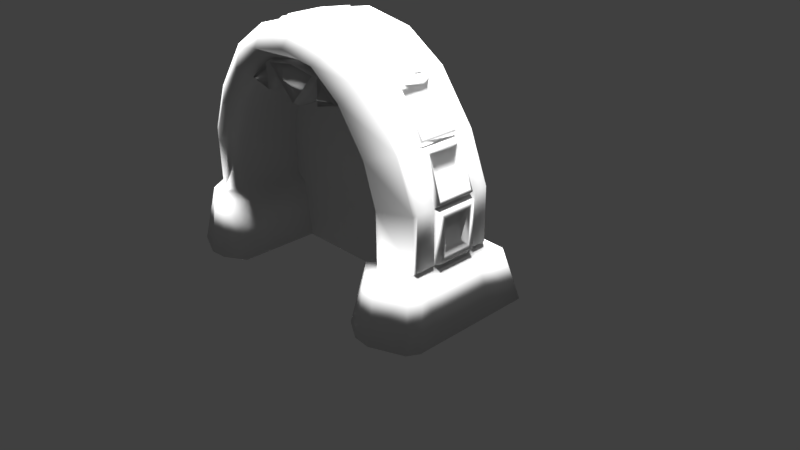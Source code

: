 # Source: LavaGroundsPortal.blend  (saved by Blender 2.77.0; exported with 4.5.12 LTS)
import bpy
from mathutils import Matrix  # noqa: F401  (used for matrix-valued properties, if any)

bpy.ops.wm.read_factory_settings(use_empty=True)
scene = bpy.context.scene
scene.name = 'Scene'

# ---- collections
col_collection_1 = bpy.data.collections.new('Collection 1'); scene.collection.children.link(col_collection_1)

# ---- world
world_world = bpy.data.worlds.new('World'); scene.world = world_world
world_world.color = (0.05088, 0.05088, 0.05088)
world_world.use_sun_shadow = False
world_world.sun_shadow_jitter_overblur = 0.0
world_world.cycles.sampling_method = 'MANUAL'

# ---- cameras
cam_camera = bpy.data.cameras.new('Camera')
cam_camera.clip_end = 100.0
cam_camera.lens = 35.0
cam_camera.sensor_width = 32.0
cam_camera.sensor_height = 18.0
cam_camera.ortho_scale = 7.314
cam_camera.dof.focus_distance = 0.0
cam_camera.dof.aperture_fstop = 128.0

# ---- lights
light_hemi_014 = bpy.data.lights.new('Hemi.014', 'SUN')
light_hemi_014.transmission_factor = 0.0
light_hemi_014.angle = 0.1993
light_hemi_014.energy = 1.0
light_hemi_014.shadow_buffer_clip_start = 0.5
light_hemi_014.shadow_soft_size = 0.1
light_hemi_014.shadow_cascade_max_distance = 1000.0
light_hemi_013 = bpy.data.lights.new('Hemi.013', 'SUN')
light_hemi_013.transmission_factor = 0.0
light_hemi_013.angle = 0.1993
light_hemi_013.energy = 1.0
light_hemi_013.shadow_buffer_clip_start = 0.5
light_hemi_013.shadow_soft_size = 0.1
light_hemi_013.shadow_cascade_max_distance = 1000.0
light_hemi_012 = bpy.data.lights.new('Hemi.012', 'SUN')
light_hemi_012.transmission_factor = 0.0
light_hemi_012.angle = 0.1993
light_hemi_012.energy = 1.0
light_hemi_012.shadow_buffer_clip_start = 0.5
light_hemi_012.shadow_soft_size = 0.1
light_hemi_012.shadow_cascade_max_distance = 1000.0
light_hemi_011 = bpy.data.lights.new('Hemi.011', 'SUN')
light_hemi_011.transmission_factor = 0.0
light_hemi_011.angle = 0.1993
light_hemi_011.energy = 1.0
light_hemi_011.shadow_buffer_clip_start = 0.5
light_hemi_011.shadow_soft_size = 0.1
light_hemi_011.shadow_cascade_max_distance = 1000.0
light_hemi_010 = bpy.data.lights.new('Hemi.010', 'SUN')
light_hemi_010.transmission_factor = 0.0
light_hemi_010.angle = 0.1993
light_hemi_010.energy = 1.0
light_hemi_010.shadow_buffer_clip_start = 0.5
light_hemi_010.shadow_soft_size = 0.1
light_hemi_010.shadow_cascade_max_distance = 1000.0
light_hemi_009 = bpy.data.lights.new('Hemi.009', 'SUN')
light_hemi_009.transmission_factor = 0.0
light_hemi_009.angle = 0.1993
light_hemi_009.energy = 1.0
light_hemi_009.shadow_buffer_clip_start = 0.5
light_hemi_009.shadow_soft_size = 0.1
light_hemi_009.shadow_cascade_max_distance = 1000.0
light_hemi_008 = bpy.data.lights.new('Hemi.008', 'SUN')
light_hemi_008.transmission_factor = 0.0
light_hemi_008.angle = 0.1993
light_hemi_008.energy = 1.0
light_hemi_008.shadow_buffer_clip_start = 0.5
light_hemi_008.shadow_soft_size = 0.1
light_hemi_008.shadow_cascade_max_distance = 1000.0
light_hemi_007 = bpy.data.lights.new('Hemi.007', 'SUN')
light_hemi_007.transmission_factor = 0.0
light_hemi_007.angle = 0.1993
light_hemi_007.energy = 1.0
light_hemi_007.shadow_buffer_clip_start = 0.5
light_hemi_007.shadow_soft_size = 0.1
light_hemi_007.shadow_cascade_max_distance = 1000.0
light_hemi_006 = bpy.data.lights.new('Hemi.006', 'SUN')
light_hemi_006.transmission_factor = 0.0
light_hemi_006.angle = 0.1993
light_hemi_006.energy = 1.0
light_hemi_006.shadow_buffer_clip_start = 0.5
light_hemi_006.shadow_soft_size = 0.1
light_hemi_006.shadow_cascade_max_distance = 1000.0
light_hemi_005 = bpy.data.lights.new('Hemi.005', 'SUN')
light_hemi_005.transmission_factor = 0.0
light_hemi_005.angle = 0.1993
light_hemi_005.energy = 1.0
light_hemi_005.shadow_buffer_clip_start = 0.5
light_hemi_005.shadow_soft_size = 0.1
light_hemi_005.shadow_cascade_max_distance = 1000.0
light_hemi_004 = bpy.data.lights.new('Hemi.004', 'SUN')
light_hemi_004.transmission_factor = 0.0
light_hemi_004.angle = 0.1993
light_hemi_004.energy = 1.0
light_hemi_004.shadow_buffer_clip_start = 0.5
light_hemi_004.shadow_soft_size = 0.1
light_hemi_004.shadow_cascade_max_distance = 1000.0
light_hemi_003 = bpy.data.lights.new('Hemi.003', 'SUN')
light_hemi_003.transmission_factor = 0.0
light_hemi_003.angle = 0.1993
light_hemi_003.energy = 1.0
light_hemi_003.shadow_buffer_clip_start = 0.5
light_hemi_003.shadow_soft_size = 0.1
light_hemi_003.shadow_cascade_max_distance = 1000.0
light_hemi_002 = bpy.data.lights.new('Hemi.002', 'SUN')
light_hemi_002.transmission_factor = 0.0
light_hemi_002.angle = 0.1993
light_hemi_002.energy = 1.0
light_hemi_002.shadow_buffer_clip_start = 0.5
light_hemi_002.shadow_soft_size = 0.1
light_hemi_002.shadow_cascade_max_distance = 1000.0
light_hemi_001 = bpy.data.lights.new('Hemi.001', 'SUN')
light_hemi_001.transmission_factor = 0.0
light_hemi_001.angle = 0.1993
light_hemi_001.energy = 1.0
light_hemi_001.shadow_buffer_clip_start = 0.5
light_hemi_001.shadow_soft_size = 0.1
light_hemi_001.shadow_cascade_max_distance = 1000.0
light_hemi = bpy.data.lights.new('Hemi', 'SUN')
light_hemi.transmission_factor = 0.0
light_hemi.angle = 0.1993
light_hemi.energy = 1.0
light_hemi.shadow_buffer_clip_start = 0.5
light_hemi.shadow_soft_size = 0.1
light_hemi.shadow_cascade_max_distance = 1000.0
light_lamp = bpy.data.lights.new('Lamp', 'POINT')
light_lamp.transmission_factor = 0.0
light_lamp.cutoff_distance = 30.0
light_lamp.energy = 100.0
light_lamp.shadow_buffer_clip_start = 1.001
light_lamp.shadow_soft_size = 0.1
light_lamp.shadow_maximum_resolution = 0.006
light_lamp.use_absolute_resolution = True

# ---- meshes
me_cube_001 = bpy.data.meshes.new('Cube.001')
me_cube_001.from_pydata([(-1.5, -0.2, -1.35), (-1.5, -0.2, 0.2), (-1.5, 0.0, -1.35), (-1.5, 0.0, 0.2), (0.0, 0.0, 0.2), (0.0, 0.0, -1.35), (0.0, -0.2, 0.2), (0.0, -0.2, -1.35), (-1.4, -0.2, 0.7), (-1.4, 0.0, 0.7), (0.0, 0.0, 0.7), (0.0, -0.2, 0.7), (-1.2, -0.2, 1.1), (-1.2, 0.0, 1.1), (0.0, 0.0, 1.1), (0.0, -0.2, 1.1), (-0.7, -0.2, 1.5), (-0.7, 0.0, 1.5), (0.0, 0.0, 1.5), (0.0, -0.2, 1.5)], [], [(1, 3, 2, 0), (6, 1, 0, 7), (3, 1, 8, 9), (0, 2, 5, 7), (3, 4, 5, 2), (10, 9, 13, 14), (4, 3, 9, 10), (1, 6, 11, 8), (14, 13, 17, 18), (9, 8, 12, 13), (8, 11, 15, 12), (19, 18, 17, 16), (13, 12, 16, 17), (12, 15, 19, 16)])
_uv = me_cube_001.uv_layers.new(name='UVMap')
_uv.uv.foreach_set('vector', [0.3062, 0.8084, 0.3061, 0.8084, 0.3061, 0.8082, 0.3061, 0.8082, 0.3068, 0.8084, 0.3062, 0.8084, 0.3061, 0.8082, 0.3062, 0.8075, 0.3061, 0.8084, 0.3062, 0.8084, 0.3062, 0.8085, 0.3062, 0.8085, 0.3061, 0.8082, 0.3061, 0.8082, 0.306, 0.8075, 0.3062, 0.8075, 0.3061, 0.8084, 0.3054, 0.8086, 0.306, 0.8075, 0.3061, 0.8082, 0.3056, 0.8089, 0.3062, 0.8085, 0.3062, 0.8086, 0.3058, 0.8091, 0.3054, 0.8086, 0.3061, 0.8084, 0.3062, 0.8085, 0.3056, 0.8089, 0.3062, 0.8084, 0.3068, 0.8084, 0.3068, 0.8087, 0.3062, 0.8085, 0.3058, 0.8091, 0.3062, 0.8086, 0.3062, 0.8088, 0.3062, 0.8092, 0.3062, 0.8085, 0.3062, 0.8085, 0.3062, 0.8086, 0.3062, 0.8086, 0.3062, 0.8085, 0.3068, 0.8087, 0.3067, 0.8089, 0.3062, 0.8086, 0.3064, 0.8091, 0.3062, 0.8092, 0.3062, 0.8088, 0.3062, 0.8088, 0.3062, 0.8086, 0.3062, 0.8086, 0.3062, 0.8088, 0.3062, 0.8088, 0.3062, 0.8086, 0.3067, 0.8089, 0.3064, 0.8091, 0.3062, 0.8088])
me_cube_001.use_remesh_preserve_volume = False
me_cube_001.use_remesh_preserve_attributes = False
me_cube_001.use_mirror_vertex_groups = False
me_cube_001.update()
me_circle = bpy.data.meshes.new('Circle')
me_circle.from_pydata([(0.0, 3.132, -0.07), (-1.111, 2.683, -0.07), (-1.783, 1.483, -0.07), (-2.009, -5.611e-08, -0.4867), (-1.783, 1.483, 0.17), (-1.111, 2.683, 0.17), (0.0, 3.132, 0.17), (-2.009, -1.678e-07, 0.003619), (-1.783, 1.483, 1.012), (-1.111, 2.683, 1.012), (0.0, 3.132, 1.012), (-1.446, 1.506, 1.215), (-0.9026, 2.529, 1.215), (0.0, 2.91, 1.215), (-1.23, 1.513, 1.01), (-0.7693, 2.423, 1.01), (0.0, 2.76, 1.01), (-1.015, -1.504e-07, 1.253), (-1.23, 1.513, -0.07358), (-0.7693, 2.423, -0.07358), (0.0, 2.76, -0.07358), (-1.015, -1.853e-08, -0.4931), (-0.7693, 2.423, 0.1784), (-1.23, 1.513, 0.1784), (0.0, 2.76, 0.1784), (-1.015, -5.717e-08, 0.01875), (-1.111, 2.683, 0.717), (-1.783, 1.483, 0.717), (0.0, 3.132, 0.717), (-2.009, -2.264e-07, 0.7794), (-1.23, 1.513, 0.7188), (0.0, 2.76, 0.7188), (-1.015, -1.148e-07, 0.7826), (-0.7693, 2.423, 0.7188), (-0.6053, 3.012, -0.07), (-0.6053, 3.012, 0.17), (-0.6053, 3.012, 1.012), (-0.5013, 2.825, 1.215), (-0.4346, 2.697, 1.01), (-0.4346, 2.697, -0.07358), (-0.4346, 2.697, 0.1784), (-0.4346, 2.697, 0.7188), (-0.6053, 3.012, 0.717), (-1.547, 2.083, -0.07), (-1.547, 2.083, 0.17), (-1.547, 2.083, 1.012), (-1.274, 2.018, 1.215), (-1.1, 1.968, 1.01), (-1.1, 1.968, -0.07358), (-1.1, 1.968, 0.1784), (-1.1, 1.968, 0.7188), (-1.547, 2.083, 0.717), (0.0, 2.234, 1.01), (0.0, 2.345, 1.01), (0.0, 2.234, 0.7188), (0.0, 2.706, 1.01), (-0.3034, 2.649, 1.01), (-0.369, 2.673, 1.11), (0.0, 2.733, 1.11), (0.0, 2.29, 1.11), (0.0, 2.567, 1.21), (-0.412, 2.328, 1.01), (-0.412, 2.328, 0.7188), (-0.4737, 2.617, 1.01), (-0.6987, 2.436, 1.01), (-0.4597, 2.378, 1.01), (-0.734, 2.43, 1.11), (-0.4542, 2.657, 1.11), (-0.4359, 2.353, 1.11), (-0.544, 2.477, 1.21), (-1.783, 0.8158, -0.07), (-1.783, 0.8158, 0.17), (-1.783, 0.8158, 1.012), (-1.446, 0.8284, 1.215), (-1.23, 0.8323, 1.01), (-1.23, 0.8323, -0.07358), (-1.23, 0.8323, 0.1784), (-1.23, 0.8323, 0.7188), (-1.783, 0.8158, 0.717), (-1.112, 0.7358, 0.1785), (-1.112, 0.7358, 0.7189), (-1.907, 0.7119, 0.7164), (-1.907, 0.7119, -0.2664), (-1.907, 0.7119, 0.1375), (-1.112, 0.7358, 1.085), (-1.112, 0.7358, -0.2715), (-1.864, 0.8498, 0.1979), (-1.864, 1.449, 0.1979), (-1.864, 1.449, 0.6891), (-1.864, 0.8498, 0.6891), (-1.864, 0.9319, 0.2652), (-1.864, 1.367, 0.2652), (-1.864, 1.367, 0.6219), (-1.864, 0.9319, 0.6219), (-1.785, 0.9812, 0.3056), (-1.785, 1.318, 0.3056), (-1.785, 1.318, 0.5815), (-1.785, 0.9812, 0.5815), (-1.844, 1.536, 0.6948), (-1.844, 1.536, 0.1923), (-1.628, 2.087, 0.6948), (-1.628, 2.087, 0.1923), (-1.823, 1.589, 0.6462), (-1.823, 1.589, 0.2409), (-1.648, 2.034, 0.6462), (-1.648, 2.034, 0.2409), (-1.739, 1.593, 0.6168), (-1.739, 1.593, 0.2702), (-1.59, 1.973, 0.6168), (-1.59, 1.973, 0.2702), (-1.589, 2.158, 0.1961), (-1.195, 2.701, 0.1961), (-1.195, 2.701, 0.691), (-1.589, 2.158, 0.691), (-1.558, 2.201, 0.2355), (-1.226, 2.657, 0.2355), (-1.226, 2.657, 0.6515), (-1.558, 2.201, 0.6515), (-1.477, 2.185, 0.2613), (-1.186, 2.585, 0.2613), (-1.186, 2.585, 0.6258), (-1.477, 2.185, 0.6258), (-1.129, 2.765, 0.1966), (-1.129, 2.765, 0.6904), (-0.6727, 3.062, 0.6904), (-0.6727, 3.062, 0.1966), (-1.08, 2.796, 0.2491), (-1.08, 2.796, 0.6379), (-0.7211, 3.03, 0.6379), (-0.7211, 3.03, 0.2491), (-0.9863, 2.772, 0.3085), (-0.9863, 2.772, 0.5785), (-0.7368, 2.935, 0.5785), (-0.7368, 2.935, 0.3085), (-0.5736, 3.104, 0.2122), (-0.048, 3.205, 0.2122), (-0.048, 3.205, 0.6748), (-0.5736, 3.104, 0.6748), (-0.5074, 3.117, 0.2705), (-0.1141, 3.192, 0.2705), (-0.1141, 3.192, 0.6166), (-0.5074, 3.117, 0.6166), (-0.4535, 3.046, 0.3047), (-0.1381, 3.107, 0.3047), (-0.1381, 3.107, 0.5823), (-0.4535, 3.046, 0.5823), (-1.824, 0.8484, 0.9919), (-1.824, 1.516, 0.9919), (-1.588, 2.116, 0.9919), (-1.152, 2.716, 0.9919), (-0.6463, 3.045, 0.9919), (0.0, 3.164, 0.9919), (-1.152, 2.716, 0.748), (0.0, 3.164, 0.748), (-1.824, 1.516, 0.748), (-0.6463, 3.045, 0.748), (-1.588, 2.116, 0.748), (-1.824, 0.8484, 0.748), (-0.6516, 3.049, -0.03486), (0.0, 3.168, -0.03486), (-1.593, 2.12, -0.03486), (-1.157, 2.72, -0.03486), (-1.829, 0.8526, -0.03486), (-1.829, 1.52, -0.03486), (-1.829, 0.8526, 0.1419), (-1.829, 1.52, 0.1419), (-1.593, 2.12, 0.1419), (-1.157, 2.72, 0.1419), (-0.6516, 3.049, 0.1419), (0.0, 3.168, 0.1419), (-1.93, -2.495e-07, 1.273), (-1.826, 0.715, 1.136), (-2.009, -2.528e-07, 1.13), (-1.517, -1.64e-07, 1.442), (-1.907, 0.7119, 0.9921), (-1.337, 0.7317, 1.3), (-1.292, -1.431e-07, 1.422), (-1.513, 0.7267, 1.325)], [], [(43, 2, 163, 160), (35, 6, 169, 168), (1, 43, 160, 161), (27, 78, 157, 154), (45, 9, 149, 148), (51, 27, 154, 156), (45, 46, 12, 9), (36, 37, 13, 10), (72, 73, 11, 8), (46, 47, 15, 12), (37, 38, 16, 13), (73, 74, 14, 11), (39, 20, 24, 40), (48, 19, 22, 49), (82, 85, 21, 3), (43, 48, 18, 2), (34, 39, 19, 1), (77, 76, 23, 30), (41, 40, 24, 31), (50, 49, 22, 33), (7, 3, 21, 25), (29, 7, 25, 32), (47, 50, 33, 15), (31, 54, 41), (74, 77, 30, 14), (78, 27, 88, 89), (35, 42, 137, 134), (5, 44, 110, 111), (26, 42, 124, 123), (41, 62, 33), (33, 22, 40, 41), (0, 20, 39, 34), (12, 15, 38, 37), (9, 12, 37, 36), (8, 45, 148, 147), (44, 5, 167, 166), (44, 4, 99, 101), (14, 30, 50, 47), (30, 23, 49, 50), (1, 19, 48, 43), (11, 14, 47, 46), (8, 11, 46, 45), (9, 36, 150, 149), (70, 71, 164, 162), (41, 54, 52, 38), (52, 59, 57, 38), (56, 60, 55), (55, 58, 57, 56), (38, 57, 58, 16), (56, 57, 59, 53), (53, 60, 56), (63, 69, 65), (61, 68, 66, 15), (33, 62, 61, 15), (38, 61, 62, 41), (15, 66, 67, 38), (64, 69, 63), (38, 67, 68, 61), (65, 69, 64), (64, 66, 68, 65), (65, 68, 67, 63), (63, 67, 66, 64), (83, 81, 78, 71), (84, 80, 77, 74), (80, 79, 76, 77), (2, 18, 75, 70), (175, 73, 177), (171, 72, 174), (81, 174, 72, 78), (82, 83, 71, 70), (3, 7, 83, 82), (29, 172, 174, 81), (32, 25, 79, 80), (17, 32, 80, 84), (7, 29, 81, 83), (70, 75, 85, 82), (21, 85, 79, 25), (75, 18, 23, 76), (85, 75, 76, 79), (49, 23, 18, 48), (40, 22, 19, 39), (89, 88, 92, 93), (4, 71, 86, 87), (27, 4, 87, 88), (71, 78, 89, 86), (93, 92, 96, 97), (87, 86, 90, 91), (86, 89, 93, 90), (88, 87, 91, 92), (94, 97, 96, 95), (91, 90, 94, 95), (90, 93, 97, 94), (92, 91, 95, 96), (101, 99, 103, 105), (27, 51, 100, 98), (4, 27, 98, 99), (51, 44, 101, 100), (103, 102, 106, 107), (99, 98, 102, 103), (100, 101, 105, 104), (98, 100, 104, 102), (107, 106, 108, 109), (104, 105, 109, 108), (102, 104, 108, 106), (105, 103, 107, 109), (113, 112, 116, 117), (26, 5, 111, 112), (51, 26, 112, 113), (44, 51, 113, 110), (114, 117, 121, 118), (111, 110, 114, 115), (110, 113, 117, 114), (112, 111, 115, 116), (118, 121, 120, 119), (116, 115, 119, 120), (117, 116, 120, 121), (115, 114, 118, 119), (125, 122, 126, 129), (42, 35, 125, 124), (5, 26, 123, 122), (35, 5, 122, 125), (128, 129, 133, 132), (122, 123, 127, 126), (124, 125, 129, 128), (123, 124, 128, 127), (130, 131, 132, 133), (127, 128, 132, 131), (129, 126, 130, 133), (126, 127, 131, 130), (137, 136, 140, 141), (6, 35, 134, 135), (42, 28, 136, 137), (141, 140, 144, 145), (135, 134, 138, 139), (134, 137, 141, 138), (136, 135, 139, 140), (142, 145, 144, 143), (139, 138, 142, 143), (138, 141, 145, 142), (140, 139, 143, 144), (136, 28, 6, 135), (156, 148, 149, 152), (155, 150, 151, 153), (157, 146, 147, 154), (152, 149, 150, 155), (154, 147, 148, 156), (36, 10, 151, 150), (78, 72, 146, 157), (26, 51, 156, 152), (28, 42, 155, 153), (42, 26, 152, 155), (72, 8, 147, 146), (160, 166, 167, 161), (162, 164, 165, 163), (158, 168, 169, 159), (161, 167, 168, 158), (163, 165, 166, 160), (34, 1, 161, 158), (2, 70, 162, 163), (4, 44, 166, 165), (5, 35, 168, 167), (71, 4, 165, 164), (0, 34, 158, 159), (72, 171, 177, 73), (171, 170, 173, 177), (170, 172, 29, 32, 17), (171, 174, 172, 170), (177, 173, 176, 175), (175, 176, 17, 84), (176, 173, 170, 17), (73, 175, 84, 74)])
me_circle.polygons.foreach_set('use_smooth', [True] * 171)
_uv = me_circle.uv_layers.new(name='UVMap')
_uv.uv.foreach_set('vector', [0.4408, 0.865, 0.4408, 0.865, 0.4408, 0.865, 0.4408, 0.865, 0.4408, 0.8649, 0.4408, 0.8649, 0.4408, 0.8649, 0.4408, 0.8649, 0.4408, 0.8649, 0.4408, 0.865, 0.4408, 0.865, 0.4408, 0.8649, 0.4408, 0.865, 0.4408, 0.865, 0.4408, 0.865, 0.4408, 0.865, 0.4406, 0.8649, 0.4406, 0.8649, 0.4406, 0.8649, 0.4406, 0.8649, 0.4408, 0.865, 0.4408, 0.865, 0.4408, 0.865, 0.4408, 0.865, 0.8792, 0.9853, 0.8792, 0.9853, 0.8791, 0.9853, 0.8791, 0.9853, 0.8791, 0.9853, 0.8791, 0.9853, 0.8791, 0.9853, 0.8791, 0.9853, 0.8792, 0.9853, 0.8792, 0.9853, 0.8792, 0.9853, 0.8792, 0.9853, 0.8792, 0.9853, 0.8792, 0.9853, 0.8791, 0.9853, 0.8791, 0.9853, 0.8791, 0.9853, 0.8791, 0.9853, 0.8791, 0.9853, 0.8791, 0.9853, 0.8792, 0.9853, 0.8792, 0.9853, 0.8792, 0.9853, 0.8792, 0.9853, 0.8791, 0.9853, 0.8791, 0.9853, 0.8791, 0.9853, 0.8791, 0.9853, 0.8792, 0.9853, 0.8792, 0.9853, 0.8791, 0.9853, 0.8792, 0.9853, 0.8792, 0.9853, 0.8792, 0.9853, 0.8792, 0.9853, 0.8792, 0.9853, 0.8792, 0.9853, 0.8792, 0.9853, 0.8792, 0.9853, 0.8792, 0.9853, 0.8791, 0.9853, 0.8791, 0.9853, 0.8792, 0.9853, 0.8792, 0.9853, 0.8792, 0.9853, 0.8792, 0.9853, 0.8792, 0.9853, 0.8792, 0.9853, 0.8791, 0.9853, 0.8791, 0.9853, 0.8791, 0.9853, 0.8791, 0.9853, 0.8792, 0.9853, 0.8792, 0.9853, 0.8791, 0.9853, 0.8791, 0.9853, 0.8792, 0.9853, 0.8792, 0.9853, 0.8792, 0.9853, 0.8792, 0.9853, 0.8792, 0.9853, 0.8792, 0.9853, 0.8792, 0.9853, 0.8792, 0.9853, 0.8792, 0.9853, 0.8792, 0.9853, 0.8791, 0.9853, 0.8791, 0.9853, 0.5478, 0.9595, 0.5478, 0.9595, 0.5478, 0.9595, 0.8792, 0.9853, 0.8792, 0.9853, 0.8792, 0.9853, 0.8792, 0.9853, 0.6396, 0.8587, 0.6396, 0.8587, 0.6396, 0.8587, 0.6396, 0.8587, 0.6394, 0.8585, 0.6393, 0.8586, 0.6393, 0.8586, 0.6393, 0.8585, 0.6394, 0.8586, 0.6395, 0.8586, 0.6395, 0.8586, 0.6394, 0.8586, 0.6394, 0.8586, 0.6393, 0.8586, 0.6393, 0.8586, 0.6394, 0.8586, 0.5478, 0.9595, 0.5478, 0.9594, 0.5478, 0.9594, 0.8791, 0.9853, 0.8791, 0.9853, 0.8791, 0.9853, 0.8791, 0.9853, 0.8791, 0.9853, 0.8791, 0.9853, 0.8791, 0.9853, 0.8791, 0.9853, 0.8791, 0.9853, 0.8791, 0.9853, 0.8791, 0.9853, 0.8791, 0.9853, 0.8791, 0.9853, 0.8791, 0.9853, 0.8791, 0.9853, 0.8791, 0.9853, 0.4406, 0.8649, 0.4406, 0.8649, 0.4406, 0.8649, 0.4406, 0.8649, 0.4408, 0.865, 0.4408, 0.8649, 0.4408, 0.8649, 0.4408, 0.865, 0.6395, 0.8586, 0.6396, 0.8586, 0.6396, 0.8586, 0.6395, 0.8586, 0.8792, 0.9853, 0.8792, 0.9853, 0.8792, 0.9853, 0.8792, 0.9853, 0.8792, 0.9853, 0.8792, 0.9853, 0.8792, 0.9853, 0.8792, 0.9853, 0.8792, 0.9853, 0.8792, 0.9853, 0.8792, 0.9853, 0.8792, 0.9853, 0.8792, 0.9853, 0.8792, 0.9853, 0.8792, 0.9853, 0.8792, 0.9853, 0.8792, 0.9853, 0.8792, 0.9853, 0.8792, 0.9853, 0.8792, 0.9853, 0.4406, 0.8649, 0.4406, 0.8649, 0.4406, 0.8649, 0.4406, 0.8649, 0.8792, 0.9853, 0.8792, 0.9853, 0.8792, 0.9853, 0.8792, 0.9853, 0.5007, 0.9127, 0.5007, 0.9127, 0.5007, 0.9127, 0.5007, 0.9127, 0.5004, 0.9128, 0.5004, 0.9128, 0.5004, 0.9128, 0.5004, 0.9128, 0.4581, 0.8627, 0.458, 0.8626, 0.4581, 0.8626, 0.5004, 0.9128, 0.5004, 0.9128, 0.5004, 0.9128, 0.5004, 0.9128, 0.5004, 0.9128, 0.5004, 0.9128, 0.5004, 0.9128, 0.5004, 0.9128, 0.5004, 0.9128, 0.5004, 0.9128, 0.5004, 0.9128, 0.5004, 0.9128, 0.458, 0.8627, 0.458, 0.8626, 0.4581, 0.8627, 0.4582, 0.8627, 0.4583, 0.8627, 0.4583, 0.8627, 0.5004, 0.9128, 0.5004, 0.9128, 0.5004, 0.9128, 0.5004, 0.9128, 0.5007, 0.9127, 0.5007, 0.9127, 0.5007, 0.9127, 0.5007, 0.9127, 0.5007, 0.9127, 0.5007, 0.9127, 0.5007, 0.9127, 0.5007, 0.9127, 0.5004, 0.9128, 0.5004, 0.9128, 0.5004, 0.9128, 0.5004, 0.9128, 0.4583, 0.8627, 0.4583, 0.8627, 0.4582, 0.8627, 0.5004, 0.9128, 0.5004, 0.9128, 0.5004, 0.9128, 0.5004, 0.9128, 0.4583, 0.8627, 0.4583, 0.8627, 0.4583, 0.8627, 0.5004, 0.9128, 0.5004, 0.9128, 0.5004, 0.9128, 0.5004, 0.9128, 0.547, 0.9597, 0.547, 0.9597, 0.547, 0.9597, 0.547, 0.9597, 0.5004, 0.9128, 0.5004, 0.9128, 0.5004, 0.9128, 0.5004, 0.9128, 0.4407, 0.8649, 0.4407, 0.8649, 0.4407, 0.8649, 0.4407, 0.8649, 0.4407, 0.8649, 0.4407, 0.8649, 0.4407, 0.8649, 0.4407, 0.8649, 0.4407, 0.8649, 0.4407, 0.8649, 0.4407, 0.8649, 0.4407, 0.8649, 0.8792, 0.9853, 0.8792, 0.9853, 0.8792, 0.9853, 0.8792, 0.9853, 0.4407, 0.8649, 0.4407, 0.8649, 0.4407, 0.8649, 0.4407, 0.8649, 0.4407, 0.8649, 0.4407, 0.8649, 0.4407, 0.8649, 0.4407, 0.8649, 0.4407, 0.8649, 0.4407, 0.8649, 0.4407, 0.8649, 0.4407, 0.8649, 0.4407, 0.8649, 0.4407, 0.8649, 0.8792, 0.9853, 0.8792, 0.9853, 0.8792, 0.9853, 0.8792, 0.9853, 0.8792, 0.9853, 0.8792, 0.9853, 0.8792, 0.9853, 0.8792, 0.9853, 0.8792, 0.9853, 0.8792, 0.9853, 0.8792, 0.9853, 0.8792, 0.9853, 0.8792, 0.9853, 0.8792, 0.9853, 0.8792, 0.9853, 0.8792, 0.9853, 0.8792, 0.9853, 0.8792, 0.9853, 0.8792, 0.9853, 0.8792, 0.9853, 0.4407, 0.8649, 0.4407, 0.8649, 0.4407, 0.8649, 0.4407, 0.8649, 0.8792, 0.9853, 0.8792, 0.9853, 0.8792, 0.9853, 0.8792, 0.9853, 0.8798, 0.986, 0.8792, 0.9853, 0.8792, 0.9853, 0.8798, 0.986, 0.44, 0.8652, 0.4407, 0.8649, 0.4407, 0.8649, 0.44, 0.8652, 0.8792, 0.9853, 0.8792, 0.9853, 0.8792, 0.9853, 0.8792, 0.9853, 0.8791, 0.9853, 0.8791, 0.9853, 0.8792, 0.9853, 0.8791, 0.9853, 0.5546, 0.963, 0.5545, 0.963, 0.5545, 0.963, 0.5546, 0.963, 0.6396, 0.8586, 0.6396, 0.8587, 0.6396, 0.8587, 0.6396, 0.8586, 0.6396, 0.8587, 0.6396, 0.8586, 0.6396, 0.8586, 0.6396, 0.8587, 0.6396, 0.8587, 0.6396, 0.8587, 0.6396, 0.8587, 0.6396, 0.8587, 0.4408, 0.8648, 0.4408, 0.8648, 0.4408, 0.8648, 0.4408, 0.8648, 0.5546, 0.9629, 0.5546, 0.963, 0.5546, 0.963, 0.5546, 0.963, 0.5546, 0.963, 0.5546, 0.963, 0.5546, 0.963, 0.5546, 0.963, 0.5545, 0.963, 0.5546, 0.9629, 0.5546, 0.963, 0.5545, 0.963, 0.4586, 0.8609, 0.4586, 0.8609, 0.4585, 0.8609, 0.4585, 0.8609, 0.4408, 0.8648, 0.4408, 0.8648, 0.4408, 0.8648, 0.4408, 0.8648, 0.4408, 0.8648, 0.4408, 0.8648, 0.4408, 0.8648, 0.4408, 0.8648, 0.4408, 0.8648, 0.4408, 0.8648, 0.4408, 0.8648, 0.4408, 0.8648, 0.5545, 0.9629, 0.5545, 0.9629, 0.5545, 0.9629, 0.5545, 0.9629, 0.6396, 0.8587, 0.6395, 0.8587, 0.6395, 0.8587, 0.6395, 0.8587, 0.6396, 0.8586, 0.6396, 0.8587, 0.6395, 0.8587, 0.6396, 0.8586, 0.6395, 0.8587, 0.6395, 0.8586, 0.6395, 0.8586, 0.6395, 0.8587, 0.4408, 0.8648, 0.4408, 0.8648, 0.4408, 0.8648, 0.4408, 0.8648, 0.5545, 0.9629, 0.5545, 0.963, 0.5545, 0.963, 0.5545, 0.9629, 0.5545, 0.963, 0.5545, 0.9629, 0.5545, 0.9629, 0.5545, 0.963, 0.5545, 0.963, 0.5545, 0.963, 0.5545, 0.963, 0.5545, 0.963, 0.4585, 0.8609, 0.4585, 0.8609, 0.4585, 0.8609, 0.4585, 0.8609, 0.4408, 0.8648, 0.4408, 0.8648, 0.4408, 0.8648, 0.4408, 0.8648, 0.4408, 0.8648, 0.4408, 0.8648, 0.4408, 0.8648, 0.4408, 0.8648, 0.4408, 0.8648, 0.4408, 0.8648, 0.4408, 0.8648, 0.4408, 0.8648, 0.5544, 0.963, 0.5544, 0.9629, 0.5544, 0.9629, 0.5544, 0.963, 0.6394, 0.8586, 0.6394, 0.8586, 0.6394, 0.8586, 0.6394, 0.8586, 0.6395, 0.8587, 0.6394, 0.8586, 0.6394, 0.8586, 0.6395, 0.8587, 0.6395, 0.8586, 0.6395, 0.8587, 0.6395, 0.8587, 0.6395, 0.8586, 0.4408, 0.8648, 0.4408, 0.8648, 0.4408, 0.8648, 0.4408, 0.8648, 0.5544, 0.9629, 0.5545, 0.9629, 0.5545, 0.9629, 0.5544, 0.9629, 0.5545, 0.9629, 0.5544, 0.963, 0.5544, 0.963, 0.5545, 0.9629, 0.5544, 0.9629, 0.5544, 0.9629, 0.5544, 0.9629, 0.5544, 0.9629, 0.4584, 0.8609, 0.4584, 0.8609, 0.4584, 0.8609, 0.4584, 0.8608, 0.4408, 0.8648, 0.4408, 0.8648, 0.4408, 0.8648, 0.4408, 0.8648, 0.4408, 0.8648, 0.4408, 0.8648, 0.4408, 0.8648, 0.4408, 0.8648, 0.4408, 0.8648, 0.4408, 0.8648, 0.4408, 0.8648, 0.4408, 0.8648, 0.5543, 0.9628, 0.5544, 0.9629, 0.5544, 0.9629, 0.5543, 0.9628, 0.6393, 0.8586, 0.6394, 0.8585, 0.6394, 0.8585, 0.6393, 0.8586, 0.6394, 0.8586, 0.6394, 0.8586, 0.6394, 0.8586, 0.6394, 0.8586, 0.6394, 0.8585, 0.6394, 0.8586, 0.6394, 0.8586, 0.6394, 0.8585, 0.4408, 0.8648, 0.4408, 0.8648, 0.4408, 0.8648, 0.4408, 0.8648, 0.5544, 0.9629, 0.5544, 0.9629, 0.5544, 0.9629, 0.5544, 0.9629, 0.5543, 0.9629, 0.5543, 0.9628, 0.5543, 0.9628, 0.5543, 0.9629, 0.5544, 0.9629, 0.5543, 0.9629, 0.5543, 0.9629, 0.5544, 0.9629, 0.4583, 0.8608, 0.4583, 0.8609, 0.4583, 0.8608, 0.4583, 0.8608, 0.4408, 0.8648, 0.4408, 0.8648, 0.4408, 0.8648, 0.4408, 0.8648, 0.4408, 0.8648, 0.4408, 0.8648, 0.4408, 0.8648, 0.4408, 0.8648, 0.4408, 0.8648, 0.4408, 0.8648, 0.4408, 0.8648, 0.4408, 0.8648, 0.5543, 0.9629, 0.5542, 0.9628, 0.5542, 0.9628, 0.5543, 0.9629, 0.6393, 0.8585, 0.6394, 0.8585, 0.6393, 0.8585, 0.6393, 0.8585, 0.6393, 0.8586, 0.6392, 0.8585, 0.6392, 0.8585, 0.6393, 0.8586, 0.4408, 0.8648, 0.4408, 0.8648, 0.4408, 0.8648, 0.4408, 0.8648, 0.5542, 0.9628, 0.5543, 0.9628, 0.5543, 0.9628, 0.5542, 0.9628, 0.5543, 0.9628, 0.5543, 0.9629, 0.5543, 0.9629, 0.5543, 0.9628, 0.5542, 0.9628, 0.5542, 0.9628, 0.5542, 0.9628, 0.5542, 0.9628, 0.4583, 0.8608, 0.4582, 0.8608, 0.4582, 0.8608, 0.4582, 0.8608, 0.4408, 0.8648, 0.4408, 0.8648, 0.4408, 0.8648, 0.4408, 0.8648, 0.4408, 0.8648, 0.4408, 0.8648, 0.4408, 0.8648, 0.4408, 0.8648, 0.4408, 0.8648, 0.4408, 0.8648, 0.4408, 0.8648, 0.4408, 0.8648, 0.6392, 0.8585, 0.6392, 0.8585, 0.6393, 0.8585, 0.6393, 0.8585, 0.8792, 0.9853, 0.8792, 0.9853, 0.8791, 0.9853, 0.8791, 0.9853, 0.8791, 0.9853, 0.8791, 0.9853, 0.8791, 0.9853, 0.8791, 0.9853, 0.8792, 0.9853, 0.8792, 0.9853, 0.8792, 0.9853, 0.8792, 0.9853, 0.8791, 0.9853, 0.8791, 0.9853, 0.8791, 0.9853, 0.8791, 0.9853, 0.8792, 0.9853, 0.8792, 0.9853, 0.8792, 0.9853, 0.8792, 0.9853, 0.4406, 0.8649, 0.4406, 0.8649, 0.4406, 0.8649, 0.4406, 0.8649, 0.8792, 0.9853, 0.8792, 0.9853, 0.8792, 0.9853, 0.8792, 0.9853, 0.4408, 0.865, 0.4408, 0.865, 0.4408, 0.865, 0.4408, 0.865, 0.4408, 0.8649, 0.4408, 0.865, 0.4408, 0.865, 0.4408, 0.8649, 0.4408, 0.865, 0.4408, 0.865, 0.4408, 0.865, 0.4408, 0.865, 0.4406, 0.8649, 0.4406, 0.8649, 0.4406, 0.8649, 0.4406, 0.8649, 0.8792, 0.9853, 0.8792, 0.9853, 0.8792, 0.9853, 0.8792, 0.9853, 0.8792, 0.9853, 0.8792, 0.9853, 0.8792, 0.9853, 0.8792, 0.9853, 0.8791, 0.9853, 0.8791, 0.9853, 0.8791, 0.9853, 0.8791, 0.9853, 0.8792, 0.9853, 0.8792, 0.9853, 0.8791, 0.9853, 0.8791, 0.9853, 0.8792, 0.9853, 0.8792, 0.9853, 0.8792, 0.9853, 0.8792, 0.9853, 0.4408, 0.8649, 0.4408, 0.8649, 0.4408, 0.8649, 0.4408, 0.8649, 0.4408, 0.865, 0.4408, 0.865, 0.4408, 0.865, 0.4408, 0.865, 0.4408, 0.865, 0.4408, 0.865, 0.4408, 0.865, 0.4408, 0.865, 0.4408, 0.8649, 0.4408, 0.8649, 0.4408, 0.8649, 0.4408, 0.8649, 0.4408, 0.865, 0.4408, 0.865, 0.4408, 0.865, 0.4408, 0.865, 0.4408, 0.8649, 0.4408, 0.8649, 0.4408, 0.8649, 0.4408, 0.8649, 0.4407, 0.8649, 0.4407, 0.8649, 0.4407, 0.8649, 0.4407, 0.8649, 0.8792, 0.9853, 0.8792, 0.9853, 0.8792, 0.9853, 0.8792, 0.9853, 0.8792, 0.9853, 0.8792, 0.9853, 0.8792, 0.9853, 0.8792, 0.9853, 0.8792, 0.9853, 0.4408, 0.8652, 0.4408, 0.8652, 0.4408, 0.8652, 0.4408, 0.8652, 0.4408, 0.8652, 0.4408, 0.8652, 0.4408, 0.8652, 0.4408, 0.8652, 0.8792, 0.9853, 0.8792, 0.9853, 0.8792, 0.9853, 0.8792, 0.9853, 0.8792, 0.9853, 0.8792, 0.9853, 0.8792, 0.9853, 0.8792, 0.9853, 0.4407, 0.8649, 0.4407, 0.8649, 0.4407, 0.8649, 0.4407, 0.8649])
me_circle.use_remesh_preserve_volume = False
me_circle.use_remesh_preserve_attributes = False
me_circle.use_mirror_vertex_groups = False
me_circle.update()

# ---- objects
ob_cube = bpy.data.objects.new('Cube', me_cube_001)
ob_hemi_014 = bpy.data.objects.new('Hemi.014', light_hemi_014)
ob_hemi_013 = bpy.data.objects.new('Hemi.013', light_hemi_013)
ob_hemi_012 = bpy.data.objects.new('Hemi.012', light_hemi_012)
ob_hemi_011 = bpy.data.objects.new('Hemi.011', light_hemi_011)
ob_hemi_010 = bpy.data.objects.new('Hemi.010', light_hemi_010)
ob_hemi_009 = bpy.data.objects.new('Hemi.009', light_hemi_009)
ob_hemi_008 = bpy.data.objects.new('Hemi.008', light_hemi_008)
ob_hemi_007 = bpy.data.objects.new('Hemi.007', light_hemi_007)
ob_hemi_006 = bpy.data.objects.new('Hemi.006', light_hemi_006)
ob_hemi_005 = bpy.data.objects.new('Hemi.005', light_hemi_005)
ob_hemi_004 = bpy.data.objects.new('Hemi.004', light_hemi_004)
ob_hemi_003 = bpy.data.objects.new('Hemi.003', light_hemi_003)
ob_hemi_002 = bpy.data.objects.new('Hemi.002', light_hemi_002)
ob_hemi_001 = bpy.data.objects.new('Hemi.001', light_hemi_001)
ob_hemi = bpy.data.objects.new('Hemi', light_hemi)
ob_circle = bpy.data.objects.new('Circle', me_circle)
ob_lamp = bpy.data.objects.new('Lamp', light_lamp)
ob_camera = bpy.data.objects.new('Camera', cam_camera)

# ---- transforms, parenting, visibility, modifiers, constraints
ob_cube.location = (0.003261, -1.603e-07, 1.345)
ob_cube.lineart.crease_threshold = 0.0
_m = ob_cube.modifiers.new('Mirror', 'MIRROR')
_m.use_clip = True
ob_hemi_014.location = (12.66, 4.599, 11.35)
ob_hemi_014.lineart.crease_threshold = 0.0
ob_hemi_013.location = (2.571, 4.599, 10.61)
ob_hemi_013.lineart.crease_threshold = 0.0
ob_hemi_012.location = (-0.2894, 4.599, 9.413)
ob_hemi_012.lineart.crease_threshold = 0.0
ob_hemi_011.location = (-1.075, -5.904, 7.644)
ob_hemi_011.lineart.crease_threshold = 0.0
ob_hemi_010.location = (1.785, -5.904, 8.844)
ob_hemi_010.lineart.crease_threshold = 0.0
ob_hemi_009.location = (11.87, -5.904, 9.582)
ob_hemi_009.lineart.crease_threshold = 0.0
ob_hemi_008.location = (5.651, -6.614, 8.912)
ob_hemi_008.lineart.crease_threshold = 0.0
ob_hemi_007.location = (-4.438, -6.614, 8.174)
ob_hemi_007.lineart.crease_threshold = 0.0
ob_hemi_006.location = (-7.299, -6.614, 6.974)
ob_hemi_006.lineart.crease_threshold = 0.0
ob_hemi_005.location = (-7.791, 5.199, 6.974)
ob_hemi_005.lineart.crease_threshold = 0.0
ob_hemi_004.location = (-4.93, 5.199, 8.174)
ob_hemi_004.lineart.crease_threshold = 0.0
ob_hemi_003.location = (5.159, 5.199, 8.912)
ob_hemi_003.lineart.crease_threshold = 0.0
ob_hemi_002.location = (5.313, -1.155e-06, 8.912)
ob_hemi_002.lineart.crease_threshold = 0.0
ob_hemi_001.location = (-4.777, -1.058e-06, 8.174)
ob_hemi_001.lineart.crease_threshold = 0.0
ob_hemi.location = (-7.637, -9.003e-07, 6.974)
ob_hemi.lineart.crease_threshold = 0.0
ob_circle.location = (0.0, 0.0, 0.0)
ob_circle.rotation_euler = (1.571, -2.98e-07, -6.557e-07)
ob_circle.lineart.crease_threshold = 0.0
_m = ob_circle.modifiers.new('Mirror', 'MIRROR')
_m.use_clip = True
ob_lamp.location = (4.076, 1.005, 5.904)
ob_lamp.rotation_euler = (0.6503, 0.05522, 1.866)
ob_lamp.lock_rotations_4d = False
ob_lamp.empty_display_type = 'ARROWS'
ob_lamp.color = (0.0, 0.0, 0.0, 0.0)
ob_lamp.lineart.crease_threshold = 0.0
ob_camera.location = (7.481, -6.508, 5.344)
ob_camera.rotation_euler = (1.109, 0.01082, 0.8149)
ob_camera.lock_rotations_4d = False
ob_camera.empty_display_type = 'ARROWS'
ob_camera.color = (0.0, 0.0, 0.0, 0.0)
ob_camera.display_type = 'WIRE'
ob_camera.lineart.crease_threshold = 0.0

# ---- collection membership
col_collection_1.objects.link(ob_cube)
col_collection_1.objects.link(ob_hemi_014)
col_collection_1.objects.link(ob_hemi_013)
col_collection_1.objects.link(ob_hemi_012)
col_collection_1.objects.link(ob_hemi_011)
col_collection_1.objects.link(ob_hemi_010)
col_collection_1.objects.link(ob_hemi_009)
col_collection_1.objects.link(ob_hemi_008)
col_collection_1.objects.link(ob_hemi_007)
col_collection_1.objects.link(ob_hemi_006)
col_collection_1.objects.link(ob_hemi_005)
col_collection_1.objects.link(ob_hemi_004)
col_collection_1.objects.link(ob_hemi_003)
col_collection_1.objects.link(ob_hemi_002)
col_collection_1.objects.link(ob_hemi_001)
col_collection_1.objects.link(ob_hemi)
col_collection_1.objects.link(ob_circle)
col_collection_1.objects.link(ob_lamp)
col_collection_1.objects.link(ob_camera)

# ---- scene / render settings (as saved in the file)
scene.camera = ob_camera
scene.frame_start = 1; scene.frame_end = 250; scene.frame_set(1)
scene.render.engine = 'BLENDER_EEVEE_NEXT'
scene.render.resolution_percentage = 50
scene.render.dither_intensity = 0.0
scene.cycles.use_denoising = False
scene.cycles.samples = 128
scene.cycles.sampling_pattern = 'TABULATED_SOBOL'
scene.cycles.light_sampling_threshold = 0.0
scene.cycles.use_adaptive_sampling = False
scene.cycles.use_light_tree = False
scene.cycles.blur_glossy = 0.0
scene.cycles.sample_clamp_indirect = 0.0
scene.view_settings.view_transform = 'Standard'
bpy.context.view_layer.update()
